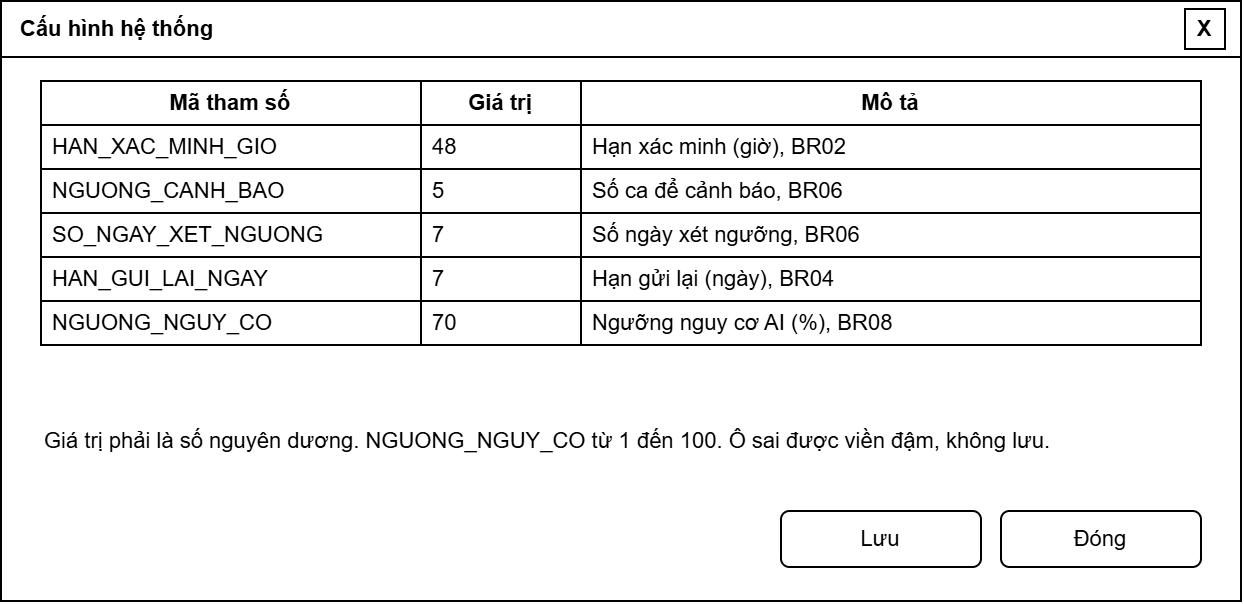

The diagram above was exported from draw.io. Its source (the exported page's mxGraphModel, read from the mxfile embedded in the PNG):
<mxGraphModel dx="1030" dy="527" grid="1" gridSize="10" guides="1" tooltips="1" connect="1" arrows="1" fold="1" page="0" pageScale="1" pageWidth="827" pageHeight="1169" background="#ffffff" math="0" shadow="0">
  <root>
    <mxCell id="0" />
    <mxCell id="1" parent="0" />
    <mxCell id="c1" parent="1" style="rounded=0;whiteSpace=wrap;html=1;fillColor=#ffffff;strokeColor=#000000;shadow=0;gradientColor=none;fontFamily=Arial;fontSize=11;fontColor=#000000;" value="" vertex="1">
      <mxGeometry height="300" width="620" as="geometry" />
    </mxCell>
    <mxCell id="c2" parent="1" style="rounded=0;whiteSpace=wrap;html=1;align=left;spacingLeft=8;fontStyle=1;fillColor=#ffffff;strokeColor=#000000;shadow=0;gradientColor=none;fontFamily=Arial;fontSize=11;fontColor=#000000;" value="Cấu hình hệ thống" vertex="1">
      <mxGeometry height="28" width="620" as="geometry" />
    </mxCell>
    <mxCell id="c3" parent="1" style="rounded=0;whiteSpace=wrap;html=1;fontStyle=1;fillColor=#ffffff;strokeColor=#000000;shadow=0;gradientColor=none;fontFamily=Arial;fontSize=11;fontColor=#000000;" value="X" vertex="1">
      <mxGeometry height="20" width="20" x="592" y="4" as="geometry" />
    </mxCell>
    <mxCell id="c4" parent="1" style="rounded=0;whiteSpace=wrap;html=1;fontStyle=1;fillColor=#ffffff;strokeColor=#000000;shadow=0;gradientColor=none;fontFamily=Arial;fontSize=11;fontColor=#000000;" value="Mã tham số" vertex="1">
      <mxGeometry height="22" width="190" x="20" y="40" as="geometry" />
    </mxCell>
    <mxCell id="c5" parent="1" style="rounded=0;whiteSpace=wrap;html=1;fillColor=#ffffff;strokeColor=#000000;shadow=0;gradientColor=none;fontFamily=Arial;fontSize=11;fontColor=#000000;" value="" vertex="1">
      <mxGeometry height="22" width="190" x="20" y="62" as="geometry" />
    </mxCell>
    <mxCell id="c6" parent="1" style="rounded=0;whiteSpace=wrap;html=1;fillColor=#ffffff;strokeColor=#000000;shadow=0;gradientColor=none;fontFamily=Arial;fontSize=11;fontColor=#000000;" value="" vertex="1">
      <mxGeometry height="22" width="190" x="20" y="84" as="geometry" />
    </mxCell>
    <mxCell id="c7" parent="1" style="rounded=0;whiteSpace=wrap;html=1;fillColor=#ffffff;strokeColor=#000000;shadow=0;gradientColor=none;fontFamily=Arial;fontSize=11;fontColor=#000000;" value="" vertex="1">
      <mxGeometry height="22" width="190" x="20" y="106" as="geometry" />
    </mxCell>
    <mxCell id="c8" parent="1" style="rounded=0;whiteSpace=wrap;html=1;fillColor=#ffffff;strokeColor=#000000;shadow=0;gradientColor=none;fontFamily=Arial;fontSize=11;fontColor=#000000;" value="" vertex="1">
      <mxGeometry height="22" width="190" x="20" y="128" as="geometry" />
    </mxCell>
    <mxCell id="c9" parent="1" style="rounded=0;whiteSpace=wrap;html=1;fillColor=#ffffff;strokeColor=#000000;shadow=0;gradientColor=none;fontFamily=Arial;fontSize=11;fontColor=#000000;" value="" vertex="1">
      <mxGeometry height="22" width="190" x="20" y="150" as="geometry" />
    </mxCell>
    <mxCell id="c10" parent="1" style="rounded=0;whiteSpace=wrap;html=1;fontStyle=1;fillColor=#ffffff;strokeColor=#000000;shadow=0;gradientColor=none;fontFamily=Arial;fontSize=11;fontColor=#000000;" value="Giá trị" vertex="1">
      <mxGeometry height="22" width="80" x="210" y="40" as="geometry" />
    </mxCell>
    <mxCell id="c11" parent="1" style="rounded=0;whiteSpace=wrap;html=1;fillColor=#ffffff;strokeColor=#000000;shadow=0;gradientColor=none;fontFamily=Arial;fontSize=11;fontColor=#000000;" value="" vertex="1">
      <mxGeometry height="22" width="80" x="210" y="62" as="geometry" />
    </mxCell>
    <mxCell id="c12" parent="1" style="rounded=0;whiteSpace=wrap;html=1;fillColor=#ffffff;strokeColor=#000000;shadow=0;gradientColor=none;fontFamily=Arial;fontSize=11;fontColor=#000000;" value="" vertex="1">
      <mxGeometry height="22" width="80" x="210" y="84" as="geometry" />
    </mxCell>
    <mxCell id="c13" parent="1" style="rounded=0;whiteSpace=wrap;html=1;fillColor=#ffffff;strokeColor=#000000;shadow=0;gradientColor=none;fontFamily=Arial;fontSize=11;fontColor=#000000;" value="" vertex="1">
      <mxGeometry height="22" width="80" x="210" y="106" as="geometry" />
    </mxCell>
    <mxCell id="c14" parent="1" style="rounded=0;whiteSpace=wrap;html=1;fillColor=#ffffff;strokeColor=#000000;shadow=0;gradientColor=none;fontFamily=Arial;fontSize=11;fontColor=#000000;" value="" vertex="1">
      <mxGeometry height="22" width="80" x="210" y="128" as="geometry" />
    </mxCell>
    <mxCell id="c15" parent="1" style="rounded=0;whiteSpace=wrap;html=1;fillColor=#ffffff;strokeColor=#000000;shadow=0;gradientColor=none;fontFamily=Arial;fontSize=11;fontColor=#000000;" value="" vertex="1">
      <mxGeometry height="22" width="80" x="210" y="150" as="geometry" />
    </mxCell>
    <mxCell id="c16" parent="1" style="rounded=0;whiteSpace=wrap;html=1;fontStyle=1;fillColor=#ffffff;strokeColor=#000000;shadow=0;gradientColor=none;fontFamily=Arial;fontSize=11;fontColor=#000000;" value="Mô tả" vertex="1">
      <mxGeometry height="22" width="310" x="290" y="40" as="geometry" />
    </mxCell>
    <mxCell id="c17" parent="1" style="rounded=0;whiteSpace=wrap;html=1;fillColor=#ffffff;strokeColor=#000000;shadow=0;gradientColor=none;fontFamily=Arial;fontSize=11;fontColor=#000000;" value="" vertex="1">
      <mxGeometry height="22" width="310" x="290" y="62" as="geometry" />
    </mxCell>
    <mxCell id="c18" parent="1" style="rounded=0;whiteSpace=wrap;html=1;fillColor=#ffffff;strokeColor=#000000;shadow=0;gradientColor=none;fontFamily=Arial;fontSize=11;fontColor=#000000;" value="" vertex="1">
      <mxGeometry height="22" width="310" x="290" y="84" as="geometry" />
    </mxCell>
    <mxCell id="c19" parent="1" style="rounded=0;whiteSpace=wrap;html=1;fillColor=#ffffff;strokeColor=#000000;shadow=0;gradientColor=none;fontFamily=Arial;fontSize=11;fontColor=#000000;" value="" vertex="1">
      <mxGeometry height="22" width="310" x="290" y="106" as="geometry" />
    </mxCell>
    <mxCell id="c20" parent="1" style="rounded=0;whiteSpace=wrap;html=1;fillColor=#ffffff;strokeColor=#000000;shadow=0;gradientColor=none;fontFamily=Arial;fontSize=11;fontColor=#000000;" value="" vertex="1">
      <mxGeometry height="22" width="310" x="290" y="128" as="geometry" />
    </mxCell>
    <mxCell id="c21" parent="1" style="rounded=0;whiteSpace=wrap;html=1;fillColor=#ffffff;strokeColor=#000000;shadow=0;gradientColor=none;fontFamily=Arial;fontSize=11;fontColor=#000000;" value="" vertex="1">
      <mxGeometry height="22" width="310" x="290" y="150" as="geometry" />
    </mxCell>
    <mxCell id="c22" parent="1" style="text;html=1;align=left;verticalAlign=middle;whiteSpace=wrap;fillColor=none;strokeColor=none;fontFamily=Arial;fontSize=11;fontColor=#000000;" value="HAN_XAC_MINH_GIO" vertex="1">
      <mxGeometry height="22" width="186" x="24" y="62" as="geometry" />
    </mxCell>
    <mxCell id="c23" parent="1" style="text;html=1;align=left;verticalAlign=middle;whiteSpace=wrap;fillColor=none;strokeColor=none;fontFamily=Arial;fontSize=11;fontColor=#000000;" value="48" vertex="1">
      <mxGeometry height="22" width="76" x="214" y="62" as="geometry" />
    </mxCell>
    <mxCell id="c24" parent="1" style="text;html=1;align=left;verticalAlign=middle;whiteSpace=wrap;fillColor=none;strokeColor=none;fontFamily=Arial;fontSize=11;fontColor=#000000;" value="Hạn xác minh (giờ), BR02" vertex="1">
      <mxGeometry height="22" width="300" x="294" y="62" as="geometry" />
    </mxCell>
    <mxCell id="c25" parent="1" style="text;html=1;align=left;verticalAlign=middle;whiteSpace=wrap;fillColor=none;strokeColor=none;fontFamily=Arial;fontSize=11;fontColor=#000000;" value="NGUONG_CANH_BAO" vertex="1">
      <mxGeometry height="22" width="186" x="24" y="84" as="geometry" />
    </mxCell>
    <mxCell id="c26" parent="1" style="text;html=1;align=left;verticalAlign=middle;whiteSpace=wrap;fillColor=none;strokeColor=none;fontFamily=Arial;fontSize=11;fontColor=#000000;" value="5" vertex="1">
      <mxGeometry height="22" width="76" x="214" y="84" as="geometry" />
    </mxCell>
    <mxCell id="c27" parent="1" style="text;html=1;align=left;verticalAlign=middle;whiteSpace=wrap;fillColor=none;strokeColor=none;fontFamily=Arial;fontSize=11;fontColor=#000000;" value="Số ca để cảnh báo, BR06" vertex="1">
      <mxGeometry height="22" width="300" x="294" y="84" as="geometry" />
    </mxCell>
    <mxCell id="c28" parent="1" style="text;html=1;align=left;verticalAlign=middle;whiteSpace=wrap;fillColor=none;strokeColor=none;fontFamily=Arial;fontSize=11;fontColor=#000000;" value="SO_NGAY_XET_NGUONG" vertex="1">
      <mxGeometry height="22" width="186" x="24" y="106" as="geometry" />
    </mxCell>
    <mxCell id="c29" parent="1" style="text;html=1;align=left;verticalAlign=middle;whiteSpace=wrap;fillColor=none;strokeColor=none;fontFamily=Arial;fontSize=11;fontColor=#000000;" value="7" vertex="1">
      <mxGeometry height="22" width="76" x="214" y="106" as="geometry" />
    </mxCell>
    <mxCell id="c30" parent="1" style="text;html=1;align=left;verticalAlign=middle;whiteSpace=wrap;fillColor=none;strokeColor=none;fontFamily=Arial;fontSize=11;fontColor=#000000;" value="Số ngày xét ngưỡng, BR06" vertex="1">
      <mxGeometry height="22" width="300" x="294" y="106" as="geometry" />
    </mxCell>
    <mxCell id="c31" parent="1" style="text;html=1;align=left;verticalAlign=middle;whiteSpace=wrap;fillColor=none;strokeColor=none;fontFamily=Arial;fontSize=11;fontColor=#000000;" value="HAN_GUI_LAI_NGAY" vertex="1">
      <mxGeometry height="22" width="186" x="24" y="128" as="geometry" />
    </mxCell>
    <mxCell id="c32" parent="1" style="text;html=1;align=left;verticalAlign=middle;whiteSpace=wrap;fillColor=none;strokeColor=none;fontFamily=Arial;fontSize=11;fontColor=#000000;" value="7" vertex="1">
      <mxGeometry height="22" width="76" x="214" y="128" as="geometry" />
    </mxCell>
    <mxCell id="c33" parent="1" style="text;html=1;align=left;verticalAlign=middle;whiteSpace=wrap;fillColor=none;strokeColor=none;fontFamily=Arial;fontSize=11;fontColor=#000000;" value="Hạn gửi lại (ngày), BR04" vertex="1">
      <mxGeometry height="22" width="300" x="294" y="128" as="geometry" />
    </mxCell>
    <mxCell id="c34" parent="1" style="text;html=1;align=left;verticalAlign=middle;whiteSpace=wrap;fillColor=none;strokeColor=none;fontFamily=Arial;fontSize=11;fontColor=#000000;" value="NGUONG_NGUY_CO" vertex="1">
      <mxGeometry height="22" width="186" x="24" y="150" as="geometry" />
    </mxCell>
    <mxCell id="c35" parent="1" style="text;html=1;align=left;verticalAlign=middle;whiteSpace=wrap;fillColor=none;strokeColor=none;fontFamily=Arial;fontSize=11;fontColor=#000000;" value="70" vertex="1">
      <mxGeometry height="22" width="76" x="214" y="150" as="geometry" />
    </mxCell>
    <mxCell id="c36" parent="1" style="text;html=1;align=left;verticalAlign=middle;whiteSpace=wrap;fillColor=none;strokeColor=none;fontFamily=Arial;fontSize=11;fontColor=#000000;" value="Ngưỡng nguy cơ AI (%), BR08" vertex="1">
      <mxGeometry height="22" width="300" x="294" y="150" as="geometry" />
    </mxCell>
    <mxCell id="c37" parent="1" style="text;html=1;align=left;verticalAlign=middle;whiteSpace=wrap;fillColor=none;strokeColor=none;fontFamily=Arial;fontSize=11;fontColor=#000000;" value="Giá trị phải là số nguyên dương. NGUONG_NGUY_CO từ 1 đến 100. Ô sai được viền đậm, không lưu." vertex="1">
      <mxGeometry height="40" width="580" x="20" y="200" as="geometry" />
    </mxCell>
    <mxCell id="c38" parent="1" style="rounded=1;arcSize=15;whiteSpace=wrap;html=1;fillColor=#ffffff;strokeColor=#000000;shadow=0;gradientColor=none;fontFamily=Arial;fontSize=11;fontColor=#000000;" value="Lưu" vertex="1">
      <mxGeometry height="28" width="100" x="390" y="255" as="geometry" />
    </mxCell>
    <mxCell id="c39" parent="1" style="rounded=1;arcSize=15;whiteSpace=wrap;html=1;fillColor=#ffffff;strokeColor=#000000;shadow=0;gradientColor=none;fontFamily=Arial;fontSize=11;fontColor=#000000;" value="Đóng" vertex="1">
      <mxGeometry height="28" width="100" x="500" y="255" as="geometry" />
    </mxCell>
  </root>
</mxGraphModel>